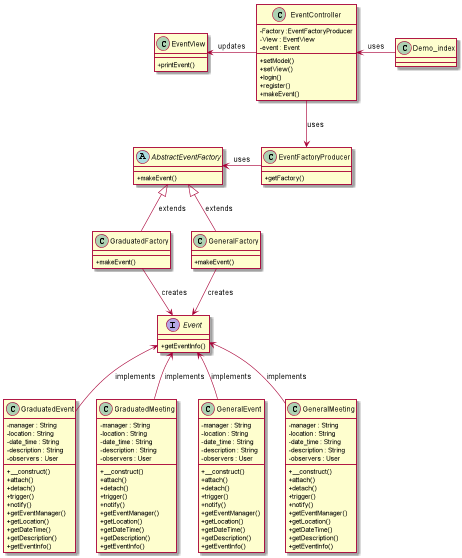

The diagram above was rendered by PlantUML. Its source (embedded in the PNG):
@startuml

skinparam classAttributeIconSize 0

class Demo_index{

}

class EventController{
{field} - Factory :EventFactoryProducer
{field} - View : EventView
{field} - event : Event

{method} + setModel()
{method} + setView()
{method} + login()
{method} + register()
{method} + makeEvent()

}


class EventView{
{method} + printEvent()
}

class EventFactoryProducer {
  {method} + getFactory()
}

Abstract class AbstractEventFactory {
  {method} + makeEvent()
}

class GraduatedFactory {
  {method} + makeEvent()
}

class GeneralFactory {
  {method} + makeEvent()
}

Interface Event {
  {method} + getEventInfo()
}

class GraduatedEvent {
  {field} - manager : String
  {field} - location : String
  {field} - date_time : String
  {field} - description : String
  {field} - observers : User
  {method} + __construct()
  {method} + attach()
  {method} + detach()
  {method} + trigger()
  {method} + notify()
  {method} + getEventManager()
  {method} + getLocation()
  {method} + getDateTime()
  {method} + getDescription()
  {method} + getEventInfo()
}

class GraduatedMeeting {
  {field} - manager : String
  {field} - location : String
  {field} - date_time : String
  {field} - description : String
  {field} - observers : User
  {method} + __construct()
  {method} + attach()
  {method} + detach()
  {method} + trigger()
  {method} + notify()
  {method} + getEventManager()
  {method} + getLocation()
  {method} + getDateTime()
  {method} + getDescription()
  {method} + getEventInfo()
}

class GeneralEvent {
  {field} - manager : String
  {field} - location : String
  {field} - date_time : String
  {field} - description : String
  {field} - observers : User
  {method} + __construct()
  {method} + attach()
  {method} + detach()
  {method} + trigger()
  {method} + notify()
  {method} + getEventManager()
  {method} + getLocation()
  {method} + getDateTime()
  {method} + getDescription()
  {method} + getEventInfo()
}

class GeneralMeeting {
  {field} - manager : String
  {field} - location : String
  {field} - date_time : String
  {field} - description : String
  {field} - observers : User
  {method} + __construct()
  {method} + attach()
  {method} + detach()
  {method} + trigger()
  {method} + notify()
  {method} + getEventManager()
  {method} + getLocation()
  {method} + getDateTime()
  {method} + getDescription()
  {method} + getEventInfo()
}


EventController <- Demo_index : uses
EventView <- EventController : updates
EventController --> EventFactoryProducer : uses

AbstractEventFactory <- EventFactoryProducer : uses
AbstractEventFactory <|-- GraduatedFactory : extends
GraduatedFactory --> Event : creates
AbstractEventFactory <|-- GeneralFactory : extends
GeneralFactory --> Event : creates

Event <-- GraduatedEvent : implements
Event <-- GraduatedMeeting : implements
Event <-- GeneralEvent : implements
Event <-- GeneralMeeting : implements






@enduml